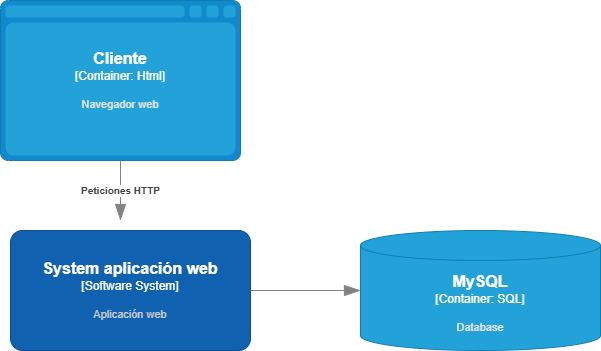

The diagram above was exported from draw.io. Its source (the exported page's mxGraphModel, read from the mxfile embedded in the PNG):
<mxGraphModel dx="1042" dy="565" grid="1" gridSize="10" guides="1" tooltips="1" connect="1" arrows="1" fold="1" page="1" pageScale="1" pageWidth="827" pageHeight="1169" math="0" shadow="0">
  <root>
    <mxCell id="0" />
    <mxCell id="1" parent="0" />
    <object placeholders="1" c4Name="Cliente" c4Type="Container" c4Technology="Html" c4Description="Navegador web" label="&lt;font style=&quot;font-size: 16px&quot;&gt;&lt;b&gt;%c4Name%&lt;/b&gt;&lt;/font&gt;&lt;div&gt;[%c4Type%:&amp;nbsp;%c4Technology%]&lt;/div&gt;&lt;br&gt;&lt;div&gt;&lt;font style=&quot;font-size: 11px&quot;&gt;&lt;font color=&quot;#E6E6E6&quot;&gt;%c4Description%&lt;/font&gt;&lt;/div&gt;" id="snnDV1isxXD83na2SJeC-1">
      <mxCell style="shape=mxgraph.c4.webBrowserContainer2;whiteSpace=wrap;html=1;boundedLbl=1;rounded=0;labelBackgroundColor=none;strokeColor=#118ACD;fillColor=#23A2D9;strokeColor=#118ACD;strokeColor2=#0E7DAD;fontSize=12;fontColor=#ffffff;align=center;metaEdit=1;points=[[0.5,0,0],[1,0.25,0],[1,0.5,0],[1,0.75,0],[0.5,1,0],[0,0.75,0],[0,0.5,0],[0,0.25,0]];resizable=0;" vertex="1" parent="1">
        <mxGeometry x="200" y="60" width="240" height="160" as="geometry" />
      </mxCell>
    </object>
    <object placeholders="1" c4Type="Relationship" c4Description="Peticiones HTTP&#10;" label="&lt;div style=&quot;text-align: left&quot;&gt;&lt;div style=&quot;text-align: center&quot;&gt;&lt;b&gt;%c4Description%&lt;/b&gt;&lt;/div&gt;" id="snnDV1isxXD83na2SJeC-2">
      <mxCell style="endArrow=blockThin;html=1;fontSize=10;fontColor=#404040;strokeWidth=1;endFill=1;strokeColor=#828282;elbow=vertical;metaEdit=1;endSize=14;startSize=14;jumpStyle=arc;jumpSize=16;rounded=0;edgeStyle=orthogonalEdgeStyle;exitX=0.5;exitY=1;exitDx=0;exitDy=0;exitPerimeter=0;" edge="1" parent="1" source="snnDV1isxXD83na2SJeC-1">
        <mxGeometry width="240" relative="1" as="geometry">
          <mxPoint x="290" y="190" as="sourcePoint" />
          <mxPoint x="320" y="280" as="targetPoint" />
        </mxGeometry>
      </mxCell>
    </object>
    <object placeholders="1" c4Name="System aplicación web" c4Type="Software System" c4Description="Aplicación web" label="&lt;font style=&quot;font-size: 16px&quot;&gt;&lt;b&gt;%c4Name%&lt;/b&gt;&lt;/font&gt;&lt;div&gt;[%c4Type%]&lt;/div&gt;&lt;br&gt;&lt;div&gt;&lt;font style=&quot;font-size: 11px&quot;&gt;&lt;font color=&quot;#cccccc&quot;&gt;%c4Description%&lt;/font&gt;&lt;/div&gt;" id="snnDV1isxXD83na2SJeC-3">
      <mxCell style="rounded=1;whiteSpace=wrap;html=1;labelBackgroundColor=none;fillColor=#1061B0;fontColor=#ffffff;align=center;arcSize=10;strokeColor=#0D5091;metaEdit=1;resizable=0;points=[[0.25,0,0],[0.5,0,0],[0.75,0,0],[1,0.25,0],[1,0.5,0],[1,0.75,0],[0.75,1,0],[0.5,1,0],[0.25,1,0],[0,0.75,0],[0,0.5,0],[0,0.25,0]];" vertex="1" parent="1">
        <mxGeometry x="210" y="290" width="240" height="120" as="geometry" />
      </mxCell>
    </object>
    <object placeholders="1" c4Name="MySQL" c4Type="Container" c4Technology="SQL" c4Description="Database" label="&lt;font style=&quot;font-size: 16px&quot;&gt;&lt;b&gt;%c4Name%&lt;/b&gt;&lt;/font&gt;&lt;div&gt;[%c4Type%:&amp;nbsp;%c4Technology%]&lt;/div&gt;&lt;br&gt;&lt;div&gt;&lt;font style=&quot;font-size: 11px&quot;&gt;&lt;font color=&quot;#E6E6E6&quot;&gt;%c4Description%&lt;/font&gt;&lt;/div&gt;" id="snnDV1isxXD83na2SJeC-4">
      <mxCell style="shape=cylinder3;size=15;whiteSpace=wrap;html=1;boundedLbl=1;rounded=0;labelBackgroundColor=none;fillColor=#23A2D9;fontSize=12;fontColor=#ffffff;align=center;strokeColor=#0E7DAD;metaEdit=1;points=[[0.5,0,0],[1,0.25,0],[1,0.5,0],[1,0.75,0],[0.5,1,0],[0,0.75,0],[0,0.5,0],[0,0.25,0]];resizable=0;" vertex="1" parent="1">
        <mxGeometry x="560" y="290" width="240" height="120" as="geometry" />
      </mxCell>
    </object>
    <object placeholders="1" c4Type="Relationship" id="snnDV1isxXD83na2SJeC-5">
      <mxCell style="endArrow=blockThin;html=1;fontSize=10;fontColor=#404040;strokeWidth=1;endFill=1;strokeColor=#828282;elbow=vertical;metaEdit=1;endSize=14;startSize=14;jumpStyle=arc;jumpSize=16;rounded=0;edgeStyle=orthogonalEdgeStyle;" edge="1" parent="1">
        <mxGeometry width="240" relative="1" as="geometry">
          <mxPoint x="450" y="350" as="sourcePoint" />
          <mxPoint x="560" y="350" as="targetPoint" />
        </mxGeometry>
      </mxCell>
    </object>
  </root>
</mxGraphModel>